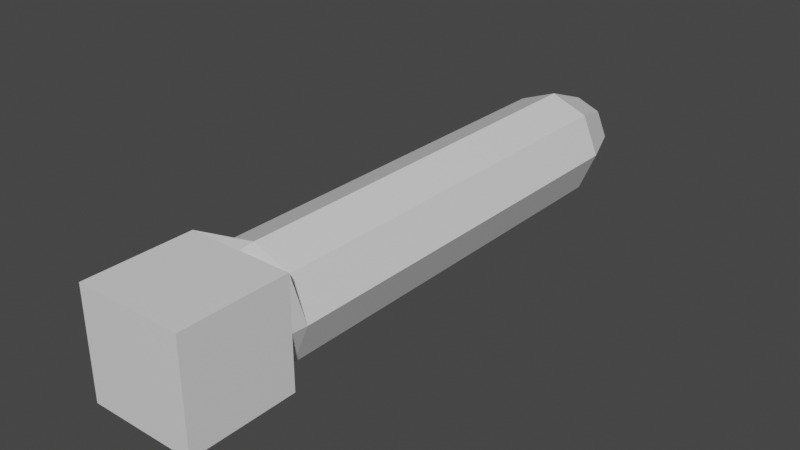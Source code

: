 # Source: PirateShipEnd.blend  (saved by Blender 3.1.7; exported with 4.5.12 LTS)
import bpy
from mathutils import Matrix  # noqa: F401  (used for matrix-valued properties, if any)

bpy.ops.wm.read_factory_settings(use_empty=True)
scene = bpy.context.scene
scene.name = 'Scene'

# ---- collections
col_collection = bpy.data.collections.new('Collection'); scene.collection.children.link(col_collection)

# ---- materials (node trees are filled in below, after node groups)
mat_material = bpy.data.materials.new('Material')
mat_material.alpha_threshold = 0.0
mat_material.use_transparent_shadow = False
mat_material.line_color = (0.0, 0.0, 0.0, 1.0)

# ---- material node trees
mat_material.use_nodes = True; mat_material.node_tree.nodes.clear()
_N = mat_material.node_tree.nodes; _L = mat_material.node_tree.links
n0 = _N.new('ShaderNodeOutputMaterial'); n0.name = 'Material Output'; n0.location = (300, 300)
n1 = _N.new('ShaderNodeBsdfPrincipled'); n1.name = 'Principled BSDF'; n1.location = (10, 300)
n1.distribution = 'GGX'
n1.subsurface_method = 'RANDOM_WALK_SKIN'
n1.inputs[2].default_value = 0.4
n1.inputs[3].default_value = 1.45
n1.inputs[27].default_value = (0.0, 0.0, 0.0, 1.0)
n1.inputs[28].default_value = 1.0
_L.new(n1.outputs[0], n0.inputs[0])
n0.is_active_output = True

# ---- world
world_world = bpy.data.worlds.new('World'); scene.world = world_world
world_world.use_nodes = True; world_world.node_tree.nodes.clear()
_N = world_world.node_tree.nodes; _L = world_world.node_tree.links
n0 = _N.new('ShaderNodeOutputWorld'); n0.name = 'World Output'; n0.location = (300, 300)
n1 = _N.new('ShaderNodeBackground'); n1.name = 'Background'; n1.location = (10, 300)
n1.inputs[0].default_value = (0.05088, 0.05088, 0.05088, 1.0)
_L.new(n1.outputs[0], n0.inputs[0])
n0.is_active_output = True
world_world.color = (0.05088, 0.05088, 0.05088)
world_world.use_sun_shadow = False
world_world.sun_shadow_jitter_overblur = 0.0

# ---- meshes
me_cube = bpy.data.meshes.new('Cube')
me_cube.from_pydata([(1.0, 1.0, 1.0), (1.0, 1.0, -1.0), (1.0, -1.0, 1.0), (1.0, -1.0, -1.0), (-1.0, 1.0, 1.0), (-1.0, 1.0, -1.0), (-1.0, -1.0, 1.0), (-1.0, -1.0, -1.0), (0.0, 1.0, -1.0), (0.0, -1.0, 1.0), (0.0, -1.0, -1.0), (0.0, 1.0, 1.0), (1.0, 1.0, 0.01148), (-1.0, -1.0, 0.01148), (1.0, -1.0, 0.01148), (-1.0, 1.0, 0.01148), (0.0, -1.0, 0.01148), (0.0, 1.286, -1.029), (-0.7089, 1.286, -0.7522), (1.029, 1.286, 0.0117), (0.7089, 1.286, -0.7522), (-1.029, 1.286, 0.0117), (0.0, 1.286, 1.029), (0.7089, 1.286, 0.752), (-0.7089, 1.286, 0.752), (0.0, 9.214, -1.029), (-0.7089, 9.214, -0.7522), (1.029, 9.214, 0.0117), (0.7089, 9.214, -0.7522), (-1.029, 9.214, 0.0117), (0.0, 9.214, 1.029), (0.7089, 9.214, 0.752), (-0.7089, 9.214, 0.752), (0.0, 10.16, -0.2627), (-0.1748, 10.16, -0.1945), (0.259, 10.16, 0.006627), (0.1748, 10.16, -0.1945), (-0.259, 10.16, 0.006627), (0.0, 10.16, 0.2653), (0.1771, 10.16, 0.1961), (-0.1771, 10.16, 0.1961), (0.0, 10.16, 0.008946), (0.0, 10.16, -0.6675), (-0.4608, 10.16, -0.4876), (0.6688, 10.16, 0.008946), (0.4608, 10.16, -0.4876), (-0.6688, 10.16, 0.008946), (0.0, 10.16, 0.67), (0.4608, 10.16, 0.4901), (-0.4608, 10.16, 0.4901)], [], [(11, 4, 6, 9), (16, 9, 6, 13), (13, 6, 4, 15), (8, 1, 3, 10), (12, 0, 2, 14), (1, 8, 17, 20), (15, 4, 24, 21), (5, 8, 10, 7), (14, 2, 9, 16), (0, 11, 9, 2), (3, 14, 16, 10), (5, 15, 21, 18), (0, 12, 19, 23), (1, 12, 14, 3), (7, 13, 15, 5), (10, 16, 13, 7), (21, 24, 32, 29), (19, 20, 28, 27), (22, 23, 31, 30), (24, 22, 30, 32), (8, 5, 18, 17), (11, 0, 23, 22), (4, 11, 22, 24), (12, 1, 20, 19), (25, 26, 43, 42), (26, 29, 46, 43), (28, 25, 42, 45), (29, 32, 49, 46), (20, 17, 25, 28), (18, 21, 29, 26), (17, 18, 26, 25), (23, 19, 27, 31), (41, 38, 39, 35), (37, 40, 38, 41), (34, 37, 41, 33), (33, 41, 35, 36), (31, 27, 44, 48), (32, 30, 47, 49), (30, 31, 48, 47), (27, 28, 45, 44), (34, 33, 42, 43), (36, 35, 44, 45), (37, 34, 43, 46), (39, 38, 47, 48), (33, 36, 45, 42), (38, 40, 49, 47), (35, 39, 48, 44), (40, 37, 46, 49)])
_uv = me_cube.uv_layers.new(name='UVMap')
_uv.uv.foreach_set('vector', [0.75, 0.5, 0.875, 0.5, 0.875, 0.75, 0.75, 0.75, 0.5014, 0.875, 0.625, 0.875, 0.625, 1.0, 0.5014, 1.0, 0.5014, 0.0, 0.625, 0.0, 0.625, 0.25, 0.5014, 0.25, 0.25, 0.5, 0.375, 0.5, 0.375, 0.75, 0.25, 0.75, 0.5014, 0.5, 0.625, 0.5, 0.625, 0.75, 0.5014, 0.75, 0.375, 0.5, 0.25, 0.5, 0.25, 0.5, 0.375, 0.5, 0.5014, 0.25, 0.625, 0.25, 0.625, 0.25, 0.5014, 0.25, 0.125, 0.5, 0.25, 0.5, 0.25, 0.75, 0.125, 0.75, 0.5014, 0.75, 0.625, 0.75, 0.625, 0.875, 0.5014, 0.875, 0.625, 0.5, 0.75, 0.5, 0.75, 0.75, 0.625, 0.75, 0.375, 0.75, 0.5014, 0.75, 0.5014, 0.875, 0.375, 0.875, 0.375, 0.25, 0.5014, 0.25, 0.5014, 0.25, 0.375, 0.25, 0.625, 0.5, 0.5014, 0.5, 0.5014, 0.5, 0.625, 0.5, 0.375, 0.5, 0.5014, 0.5, 0.5014, 0.75, 0.375, 0.75, 0.375, 0.0, 0.5014, 0.0, 0.5014, 0.25, 0.375, 0.25, 0.375, 0.875, 0.5014, 0.875, 0.5014, 1.0, 0.375, 1.0, 0.5014, 0.25, 0.625, 0.25, 0.625, 0.25, 0.5014, 0.25, 0.5014, 0.5, 0.375, 0.5, 0.375, 0.5, 0.5014, 0.5, 0.75, 0.5, 0.625, 0.5, 0.625, 0.5, 0.75, 0.5, 0.875, 0.5, 0.75, 0.5, 0.75, 0.5, 0.875, 0.5, 0.25, 0.5, 0.125, 0.5, 0.125, 0.5, 0.25, 0.5, 0.75, 0.5, 0.625, 0.5, 0.625, 0.5, 0.75, 0.5, 0.875, 0.5, 0.75, 0.5, 0.75, 0.5, 0.875, 0.5, 0.5014, 0.5, 0.375, 0.5, 0.375, 0.5, 0.5014, 0.5, 0.25, 0.5, 0.125, 0.5, 0.125, 0.5, 0.25, 0.5, 0.375, 0.25, 0.5014, 0.25, 0.5014, 0.25, 0.375, 0.25, 0.375, 0.5, 0.25, 0.5, 0.25, 0.5, 0.375, 0.5, 0.5014, 0.25, 0.625, 0.25, 0.625, 0.25, 0.5014, 0.25, 0.375, 0.5, 0.25, 0.5, 0.25, 0.5, 0.375, 0.5, 0.375, 0.25, 0.5014, 0.25, 0.5014, 0.25, 0.375, 0.25, 0.25, 0.5, 0.125, 0.5, 0.125, 0.5, 0.25, 0.5, 0.625, 0.5, 0.5014, 0.5, 0.5014, 0.5, 0.625, 0.5, 0.5014, 0.375, 0.5493, 0.375, 0.5409, 0.4133, 0.5009, 0.4233, 0.5009, 0.3267, 0.5409, 0.3367, 0.5493, 0.375, 0.5014, 0.375, 0.4588, 0.337, 0.5009, 0.3267, 0.5014, 0.375, 0.4507, 0.375, 0.4507, 0.375, 0.5014, 0.375, 0.5009, 0.4233, 0.4588, 0.413, 0.625, 0.5, 0.5014, 0.5, 0.5014, 0.5, 0.625, 0.5, 0.875, 0.5, 0.75, 0.5, 0.75, 0.5, 0.875, 0.5, 0.75, 0.5, 0.625, 0.5, 0.625, 0.5, 0.75, 0.5, 0.5014, 0.5, 0.375, 0.5, 0.375, 0.5, 0.5014, 0.5, 0.4588, 0.337, 0.4507, 0.375, 0.375, 0.375, 0.375, 0.25, 0.4588, 0.413, 0.5009, 0.4233, 0.5014, 0.5, 0.375, 0.5, 0.5009, 0.3267, 0.4588, 0.337, 0.375, 0.25, 0.5014, 0.25, 0.5409, 0.4133, 0.5493, 0.375, 0.625, 0.375, 0.625, 0.5, 0.4507, 0.375, 0.4588, 0.413, 0.375, 0.5, 0.375, 0.375, 0.5493, 0.375, 0.5409, 0.3367, 0.625, 0.25, 0.625, 0.375, 0.5009, 0.4233, 0.5409, 0.4133, 0.625, 0.5, 0.5014, 0.5, 0.5409, 0.3367, 0.5009, 0.3267, 0.5014, 0.25, 0.625, 0.25])
me_cube.materials.append(mat_material)
me_cube.use_remesh_preserve_volume = False
me_cube.use_remesh_preserve_attributes = False
me_cube.use_mirror_vertex_groups = False
me_cube.update()

# ---- objects
ob_cube = bpy.data.objects.new('Cube', me_cube)

# ---- transforms, parenting, visibility, modifiers, constraints
ob_cube.location = (0.0, 0.0, 0.0)
ob_cube.lock_rotations_4d = False
ob_cube.empty_display_type = 'ARROWS'
ob_cube.lineart.crease_threshold = 0.0

# ---- collection membership
col_collection.objects.link(ob_cube)

# ---- scene / render settings (as saved in the file)
scene.frame_start = 1; scene.frame_end = 250; scene.frame_set(1)
scene.render.engine = 'BLENDER_EEVEE_NEXT'
scene.cycles.sampling_pattern = 'TABULATED_SOBOL'
scene.cycles.use_light_tree = False
scene.view_settings.view_transform = 'Filmic'
bpy.context.view_layer.update()

# ---- added for rendering (the .blend has no active camera and no usable light): camera, sun
cam_auto = bpy.data.cameras.new('AutoCamera')
cam_auto.lens = 50.0
cam_auto.sensor_width = 36.0
cam_auto.clip_end = 1000.0
ob_auto_camera = bpy.data.objects.new('AutoCamera', cam_auto)
scene.collection.objects.link(ob_auto_camera)
ob_auto_camera.location = (10.6693, -8.224, 8.53535)
ob_auto_camera.rotation_euler = (1.09748, -7.21219e-08, 0.694738)
scene.camera = ob_auto_camera
light_auto_sun = bpy.data.lights.new('AutoSun', 'SUN')
light_auto_sun.energy = 3.0
light_auto_sun.angle = 0.0523599
ob_auto_sun = bpy.data.objects.new('AutoSun', light_auto_sun)
scene.collection.objects.link(ob_auto_sun)
ob_auto_sun.rotation_euler = (0.872665, 0.174533, 0.523599)
bpy.context.view_layer.update()
